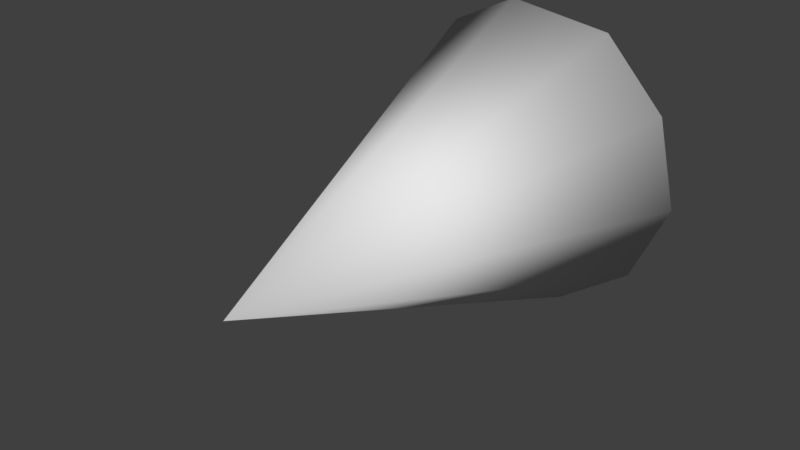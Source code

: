 # Source: engineFlame.blend  (saved by Blender 2.79.0; exported with 4.5.12 LTS)
import bpy
from mathutils import Matrix  # noqa: F401  (used for matrix-valued properties, if any)

bpy.ops.wm.read_factory_settings(use_empty=True)
scene = bpy.context.scene
scene.name = 'Scene'

# ---- collections
col_collection_1 = bpy.data.collections.new('Collection 1'); scene.collection.children.link(col_collection_1)

# ---- materials (node trees are filled in below, after node groups)
mat_material_001 = bpy.data.materials.new('Material.001')
mat_material_001.alpha_threshold = 0.0
mat_material_001.use_transparent_shadow = False
mat_material_001.roughness = 0.5

# ---- material node trees

# ---- world
world_world = bpy.data.worlds.new('World'); scene.world = world_world
world_world.color = (0.05088, 0.05088, 0.05088)
world_world.use_sun_shadow = False
world_world.sun_shadow_jitter_overblur = 0.0
world_world.cycles.sampling_method = 'MANUAL'

# ---- meshes
me_cone_002 = bpy.data.meshes.new('Cone.002')
me_cone_002.from_pydata([(-0.2118, 0.02408, -1.35e-08), (1.187e-07, -0.5456, -7.637e-08), (-0.2077, 0.02408, 0.04132), (-0.1957, 0.02408, 0.08106), (-0.1761, 0.02408, 0.1177), (-0.1498, 0.02408, 0.1498), (-0.1177, 0.02408, 0.1761), (-0.08106, 0.02408, 0.1957), (-0.04132, 0.02408, 0.2077), (3.867e-08, 0.02408, 0.2118), (0.04132, 0.02408, 0.2077), (0.08106, 0.02408, 0.1957), (0.1177, 0.02408, 0.1761), (0.1498, 0.02408, 0.1498), (0.1761, 0.02408, 0.1177), (0.1957, 0.02408, 0.08106), (0.2077, 0.02408, 0.04132), (0.2118, 0.02408, -7.705e-08), (0.2077, 0.02408, -0.04132), (0.1957, 0.02408, -0.08106), (0.1761, 0.02408, -0.1177), (0.1498, 0.02408, -0.1498), (0.1177, 0.02408, -0.1761), (0.08106, 0.02408, -0.1957), (0.04132, 0.02408, -0.2077), (-1.499e-07, 0.02408, -0.2118), (-0.04132, 0.02408, -0.2077), (-0.08106, 0.02408, -0.1957), (-0.1177, 0.02408, -0.1761), (-0.1498, 0.02408, -0.1498), (-0.1761, 0.02408, -0.1177), (-0.1957, 0.02408, -0.08106), (-0.2077, 0.02408, -0.04132)], [], [(0, 1, 2), (2, 1, 3), (3, 1, 4), (4, 1, 5), (5, 1, 6), (6, 1, 7), (7, 1, 8), (8, 1, 9), (9, 1, 10), (10, 1, 11), (11, 1, 12), (12, 1, 13), (13, 1, 14), (14, 1, 15), (15, 1, 16), (16, 1, 17), (17, 1, 18), (18, 1, 19), (19, 1, 20), (20, 1, 21), (21, 1, 22), (22, 1, 23), (23, 1, 24), (24, 1, 25), (25, 1, 26), (26, 1, 27), (27, 1, 28), (28, 1, 29), (29, 1, 30), (30, 1, 31), (31, 1, 32), (32, 1, 0), (0, 2, 3, 4, 5, 6, 7, 8, 9, 10, 11, 12, 13, 14, 15, 16, 17, 18, 19, 20, 21, 22, 23, 24, 25, 26, 27, 28, 29, 30, 31, 32)])
me_cone_002.polygons.foreach_set('use_smooth', [True] * 33)
_uv = me_cone_002.uv_layers.new(name='UVMap')
_uv.uv.foreach_set('vector', [0.05128, 0.5049, 0.3537, 0.0, 0.08041, 0.5234, 0.08041, 0.5234, 0.3537, 0.0, 0.1139, 0.5406, 0.1139, 0.5406, 0.3537, 0.0, 0.1504, 0.5559, 0.1504, 0.5559, 0.3537, 0.0, 0.1886, 0.5685, 0.1886, 0.5685, 0.3537, 0.0, 0.2269, 0.5782, 0.2269, 0.5782, 0.3537, 0.0, 0.264, 0.5845, 0.264, 0.5845, 0.3537, 0.0, 0.2983, 0.5871, 0.2983, 0.5871, 0.3537, 0.0, 0.3286, 0.586, 0.3286, 0.586, 0.3537, 0.0, 0.3537, 0.5811, 1.0, 0.002443, 1.0, 0.5889, 0.9698, 0.0, 0.9698, 0.0, 1.0, 0.5889, 0.9354, 0.001121, 0.9354, 0.001121, 1.0, 0.5889, 0.8981, 0.005764, 0.8981, 0.005764, 1.0, 0.5889, 0.8593, 0.01375, 0.8593, 0.01375, 1.0, 0.5889, 0.8207, 0.02477, 0.8207, 0.02477, 1.0, 0.5889, 0.7835, 0.0384, 0.7835, 0.0384, 1.0, 0.5889, 0.7493, 0.05412, 0.7493, 0.05412, 1.0, 0.5889, 0.7194, 0.07133, 0.7194, 0.07133, 1.0, 0.5889, 0.695, 0.08936, 0.695, 0.08936, 1.0, 0.5889, 0.6769, 0.1075, 0.6769, 0.002443, 0.6769, 0.5889, 0.6466, 0.0, 0.6466, 0.0, 0.6769, 0.5889, 0.6122, 0.001121, 0.6122, 0.001121, 0.6769, 0.5889, 0.5749, 0.005764, 0.5749, 0.005764, 0.6769, 0.5889, 0.5362, 0.01375, 0.5362, 0.01375, 0.6769, 0.5889, 0.4975, 0.02477, 0.4975, 0.02477, 0.6769, 0.5889, 0.4604, 0.0384, 0.4604, 0.0384, 0.6769, 0.5889, 0.4262, 0.05412, 0.4262, 0.05412, 0.6769, 0.5889, 0.3963, 0.07133, 0.3963, 0.07133, 0.6769, 0.5889, 0.3718, 0.08936, 0.3718, 0.08936, 0.6769, 0.5889, 0.3537, 0.1075, 0.0, 0.4489, 0.3537, 0.0, 0.01028, 0.4669, 0.01028, 0.4669, 0.3537, 0.0, 0.0276, 0.4859, 0.0276, 0.4859, 0.3537, 0.0, 0.05128, 0.5049, 0.6879, 0.6348, 0.7163, 0.6635, 0.7386, 0.6971, 0.754, 0.7345, 0.7618, 0.7742, 0.7618, 0.8147, 0.754, 0.8544, 0.7386, 0.8918, 0.7163, 0.9255, 0.6879, 0.9541, 0.6544, 0.9766, 0.6173, 0.9921, 0.5779, 1.0, 0.5377, 1.0, 0.4983, 0.9921, 0.4611, 0.9766, 0.4277, 0.9541, 0.3993, 0.9255, 0.3769, 0.8918, 0.3616, 0.8544, 0.3537, 0.8147, 0.3537, 0.7742, 0.3616, 0.7345, 0.3769, 0.6971, 0.3993, 0.6635, 0.4277, 0.6348, 0.4611, 0.6123, 0.4983, 0.5968, 0.5377, 0.5889, 0.5779, 0.5889, 0.6173, 0.5968, 0.6544, 0.6123])
me_cone_002.materials.append(mat_material_001)
me_cone_002.use_remesh_preserve_volume = False
me_cone_002.use_remesh_preserve_attributes = False
me_cone_002.use_mirror_vertex_groups = False
me_cone_002.update()

# ---- objects
ob_cone = bpy.data.objects.new('Cone', me_cone_002)

# ---- transforms, parenting, visibility, modifiers, constraints
ob_cone.location = (9.518, 2.917, 5.81)
ob_cone.scale = (1.0, 1.0, -1.0)
ob_cone.lineart.crease_threshold = 0.0
_m = ob_cone.modifiers.new('Decimate', 'DECIMATE')
_m.ratio = 0.3375

# ---- collection membership
col_collection_1.objects.link(ob_cone)

# ---- scene / render settings (as saved in the file)
scene.frame_start = 1; scene.frame_end = 250; scene.frame_set(1)
scene.render.engine = 'BLENDER_EEVEE_NEXT'
scene.render.resolution_percentage = 50
scene.render.dither_intensity = 0.0
scene.cycles.use_denoising = False
scene.cycles.samples = 128
scene.cycles.sampling_pattern = 'TABULATED_SOBOL'
scene.cycles.use_adaptive_sampling = False
scene.cycles.use_light_tree = False
scene.cycles.blur_glossy = 0.0
scene.cycles.sample_clamp_indirect = 0.0
scene.view_settings.view_transform = 'Standard'
bpy.context.view_layer.update()

# ---- added for rendering (the .blend has no active camera and no usable light): camera, sun
cam_auto = bpy.data.cameras.new('AutoCamera')
cam_auto.lens = 50.0
cam_auto.sensor_width = 36.0
cam_auto.clip_end = 1000.0
ob_auto_camera = bpy.data.objects.new('AutoCamera', cam_auto)
scene.collection.objects.link(ob_auto_camera)
ob_auto_camera.location = (10.2831, 1.73842, 6.42148)
ob_auto_camera.rotation_euler = (1.09748, -7.21219e-08, 0.694738)
scene.camera = ob_auto_camera
light_auto_sun = bpy.data.lights.new('AutoSun', 'SUN')
light_auto_sun.energy = 3.0
light_auto_sun.angle = 0.0523599
ob_auto_sun = bpy.data.objects.new('AutoSun', light_auto_sun)
scene.collection.objects.link(ob_auto_sun)
ob_auto_sun.rotation_euler = (0.872665, 0.174533, 0.523599)
bpy.context.view_layer.update()
